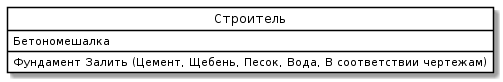

The diagram above was rendered by PlantUML. Its source (embedded in the PNG):
@startuml
skinparam class {
	BackgroundColor White
	ArrowColor Black
	BorderColor Black
}
class "Строитель" as P {
 Бетономешалка
Фундамент Залить (Цемент, Щебень, Песок, Вода, В соответствии чертежам)
}
hide circle
@enduml